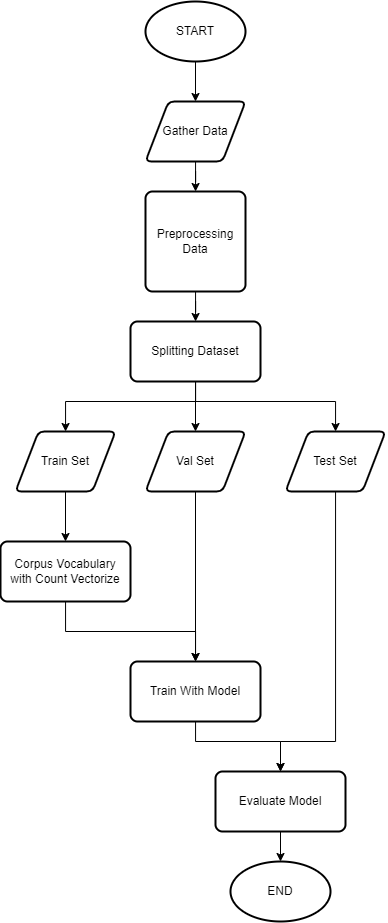

The diagram above was exported from draw.io. Its source (the exported page's mxGraphModel, read from the mxfile embedded in the PNG):
<mxGraphModel dx="1235" dy="614" grid="1" gridSize="10" guides="1" tooltips="1" connect="1" arrows="1" fold="1" page="1" pageScale="1" pageWidth="850" pageHeight="1100" math="0" shadow="0">
  <root>
    <mxCell id="0" />
    <mxCell id="1" parent="0" />
    <mxCell id="AwxJJDjexX4lnsBdSKij-5" style="edgeStyle=orthogonalEdgeStyle;rounded=0;orthogonalLoop=1;jettySize=auto;html=1;" parent="1" source="AwxJJDjexX4lnsBdSKij-3" target="AwxJJDjexX4lnsBdSKij-4" edge="1">
      <mxGeometry relative="1" as="geometry" />
    </mxCell>
    <mxCell id="AwxJJDjexX4lnsBdSKij-3" value="START" style="strokeWidth=2;html=1;shape=mxgraph.flowchart.start_1;whiteSpace=wrap;" parent="1" vertex="1">
      <mxGeometry x="180" y="40" width="100" height="60" as="geometry" />
    </mxCell>
    <mxCell id="AwxJJDjexX4lnsBdSKij-7" style="edgeStyle=orthogonalEdgeStyle;rounded=0;orthogonalLoop=1;jettySize=auto;html=1;" parent="1" source="AwxJJDjexX4lnsBdSKij-4" target="AwxJJDjexX4lnsBdSKij-6" edge="1">
      <mxGeometry relative="1" as="geometry" />
    </mxCell>
    <mxCell id="AwxJJDjexX4lnsBdSKij-4" value="Gather Data" style="shape=parallelogram;html=1;strokeWidth=2;perimeter=parallelogramPerimeter;whiteSpace=wrap;rounded=1;arcSize=12;size=0.23;" parent="1" vertex="1">
      <mxGeometry x="180" y="140" width="100" height="60" as="geometry" />
    </mxCell>
    <mxCell id="25iONsehNroSl3DdasF_-6" style="edgeStyle=orthogonalEdgeStyle;rounded=0;orthogonalLoop=1;jettySize=auto;html=1;" edge="1" parent="1" source="AwxJJDjexX4lnsBdSKij-6" target="25iONsehNroSl3DdasF_-5">
      <mxGeometry relative="1" as="geometry" />
    </mxCell>
    <mxCell id="AwxJJDjexX4lnsBdSKij-6" value="Preprocessing Data" style="rounded=1;whiteSpace=wrap;html=1;absoluteArcSize=1;arcSize=14;strokeWidth=2;" parent="1" vertex="1">
      <mxGeometry x="180" y="230" width="100" height="100" as="geometry" />
    </mxCell>
    <mxCell id="25iONsehNroSl3DdasF_-11" style="edgeStyle=orthogonalEdgeStyle;rounded=0;orthogonalLoop=1;jettySize=auto;html=1;" edge="1" parent="1" source="25iONsehNroSl3DdasF_-5" target="25iONsehNroSl3DdasF_-9">
      <mxGeometry relative="1" as="geometry" />
    </mxCell>
    <mxCell id="25iONsehNroSl3DdasF_-12" style="edgeStyle=orthogonalEdgeStyle;rounded=0;orthogonalLoop=1;jettySize=auto;html=1;" edge="1" parent="1" source="25iONsehNroSl3DdasF_-5" target="25iONsehNroSl3DdasF_-8">
      <mxGeometry relative="1" as="geometry">
        <Array as="points">
          <mxPoint x="230" y="440" />
          <mxPoint x="100" y="440" />
        </Array>
      </mxGeometry>
    </mxCell>
    <mxCell id="25iONsehNroSl3DdasF_-13" style="edgeStyle=orthogonalEdgeStyle;rounded=0;orthogonalLoop=1;jettySize=auto;html=1;" edge="1" parent="1" source="25iONsehNroSl3DdasF_-5" target="25iONsehNroSl3DdasF_-10">
      <mxGeometry relative="1" as="geometry">
        <Array as="points">
          <mxPoint x="230" y="440" />
          <mxPoint x="370" y="440" />
        </Array>
      </mxGeometry>
    </mxCell>
    <mxCell id="25iONsehNroSl3DdasF_-5" value="Splitting Dataset" style="rounded=1;whiteSpace=wrap;html=1;absoluteArcSize=1;arcSize=14;strokeWidth=2;" vertex="1" parent="1">
      <mxGeometry x="165" y="360" width="130" height="60" as="geometry" />
    </mxCell>
    <mxCell id="25iONsehNroSl3DdasF_-15" style="edgeStyle=orthogonalEdgeStyle;rounded=0;orthogonalLoop=1;jettySize=auto;html=1;" edge="1" parent="1" source="25iONsehNroSl3DdasF_-8" target="25iONsehNroSl3DdasF_-14">
      <mxGeometry relative="1" as="geometry" />
    </mxCell>
    <mxCell id="25iONsehNroSl3DdasF_-8" value="Train Set" style="shape=parallelogram;html=1;strokeWidth=2;perimeter=parallelogramPerimeter;whiteSpace=wrap;rounded=1;arcSize=12;size=0.23;" vertex="1" parent="1">
      <mxGeometry x="50" y="470" width="100" height="60" as="geometry" />
    </mxCell>
    <mxCell id="25iONsehNroSl3DdasF_-19" style="edgeStyle=orthogonalEdgeStyle;rounded=0;orthogonalLoop=1;jettySize=auto;html=1;" edge="1" parent="1" source="25iONsehNroSl3DdasF_-9" target="25iONsehNroSl3DdasF_-17">
      <mxGeometry relative="1" as="geometry" />
    </mxCell>
    <mxCell id="25iONsehNroSl3DdasF_-9" value="Val Set" style="shape=parallelogram;html=1;strokeWidth=2;perimeter=parallelogramPerimeter;whiteSpace=wrap;rounded=1;arcSize=12;size=0.23;" vertex="1" parent="1">
      <mxGeometry x="180" y="470" width="100" height="60" as="geometry" />
    </mxCell>
    <mxCell id="25iONsehNroSl3DdasF_-22" style="edgeStyle=orthogonalEdgeStyle;rounded=0;orthogonalLoop=1;jettySize=auto;html=1;entryX=0.5;entryY=0;entryDx=0;entryDy=0;" edge="1" parent="1" source="25iONsehNroSl3DdasF_-10" target="25iONsehNroSl3DdasF_-20">
      <mxGeometry relative="1" as="geometry">
        <Array as="points">
          <mxPoint x="370" y="780" />
          <mxPoint x="315" y="780" />
        </Array>
      </mxGeometry>
    </mxCell>
    <mxCell id="25iONsehNroSl3DdasF_-10" value="Test Set" style="shape=parallelogram;html=1;strokeWidth=2;perimeter=parallelogramPerimeter;whiteSpace=wrap;rounded=1;arcSize=12;size=0.23;" vertex="1" parent="1">
      <mxGeometry x="320" y="470" width="100" height="60" as="geometry" />
    </mxCell>
    <mxCell id="25iONsehNroSl3DdasF_-18" style="edgeStyle=orthogonalEdgeStyle;rounded=0;orthogonalLoop=1;jettySize=auto;html=1;" edge="1" parent="1" source="25iONsehNroSl3DdasF_-14" target="25iONsehNroSl3DdasF_-17">
      <mxGeometry relative="1" as="geometry" />
    </mxCell>
    <mxCell id="25iONsehNroSl3DdasF_-14" value="Corpus Vocabulary&lt;div&gt;with Count Vectorize&lt;/div&gt;" style="rounded=1;whiteSpace=wrap;html=1;absoluteArcSize=1;arcSize=14;strokeWidth=2;" vertex="1" parent="1">
      <mxGeometry x="35" y="580" width="130" height="60" as="geometry" />
    </mxCell>
    <mxCell id="25iONsehNroSl3DdasF_-21" style="edgeStyle=orthogonalEdgeStyle;rounded=0;orthogonalLoop=1;jettySize=auto;html=1;entryX=0.5;entryY=0;entryDx=0;entryDy=0;" edge="1" parent="1" source="25iONsehNroSl3DdasF_-17" target="25iONsehNroSl3DdasF_-20">
      <mxGeometry relative="1" as="geometry">
        <Array as="points">
          <mxPoint x="230" y="780" />
          <mxPoint x="315" y="780" />
        </Array>
      </mxGeometry>
    </mxCell>
    <mxCell id="25iONsehNroSl3DdasF_-17" value="Train With Model" style="rounded=1;whiteSpace=wrap;html=1;absoluteArcSize=1;arcSize=14;strokeWidth=2;" vertex="1" parent="1">
      <mxGeometry x="165" y="700" width="130" height="60" as="geometry" />
    </mxCell>
    <mxCell id="25iONsehNroSl3DdasF_-24" style="edgeStyle=orthogonalEdgeStyle;rounded=0;orthogonalLoop=1;jettySize=auto;html=1;" edge="1" parent="1" source="25iONsehNroSl3DdasF_-20" target="25iONsehNroSl3DdasF_-23">
      <mxGeometry relative="1" as="geometry" />
    </mxCell>
    <mxCell id="25iONsehNroSl3DdasF_-20" value="Evaluate Model" style="rounded=1;whiteSpace=wrap;html=1;absoluteArcSize=1;arcSize=14;strokeWidth=2;" vertex="1" parent="1">
      <mxGeometry x="250" y="810" width="130" height="60" as="geometry" />
    </mxCell>
    <mxCell id="25iONsehNroSl3DdasF_-23" value="END" style="strokeWidth=2;html=1;shape=mxgraph.flowchart.start_1;whiteSpace=wrap;" vertex="1" parent="1">
      <mxGeometry x="265" y="900" width="100" height="60" as="geometry" />
    </mxCell>
  </root>
</mxGraphModel>